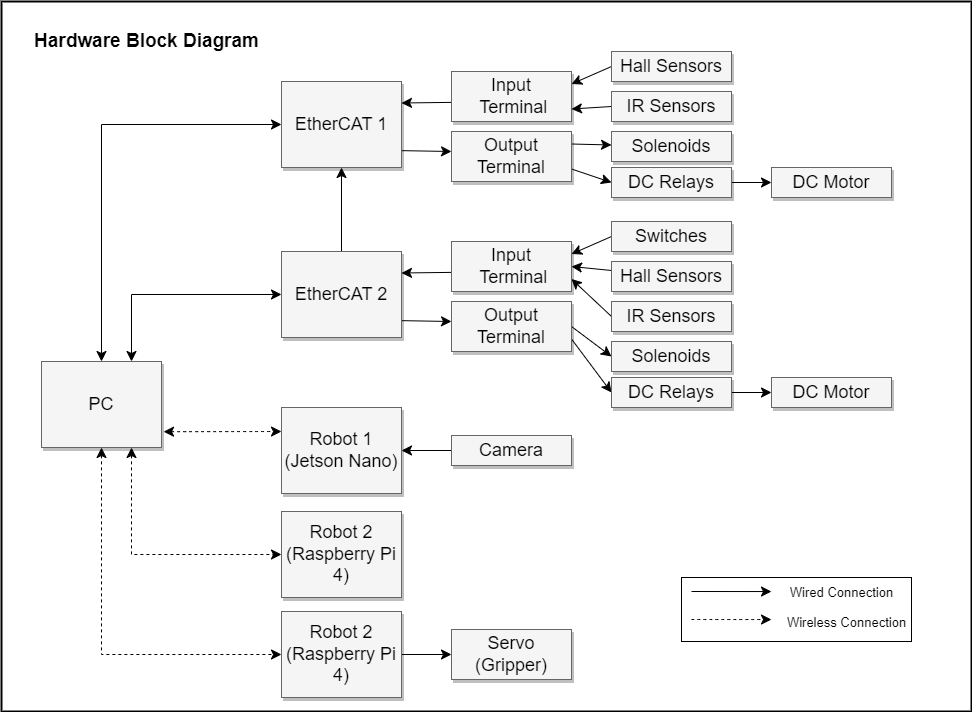

The diagram above was exported from draw.io. Its source (the exported page's mxGraphModel, read from the mxfile embedded in the PNG):
<mxGraphModel dx="1434" dy="2057" grid="1" gridSize="10" guides="1" tooltips="1" connect="1" arrows="1" fold="1" page="1" pageScale="1.5" pageWidth="1169" pageHeight="826" background="none" math="0" shadow="0">
  <root>
    <mxCell id="0" style=";html=1;" />
    <mxCell id="1" style=";html=1;" parent="0" />
    <mxCell id="zSV_WRuF56qGejRZ2FGs-9" value="" style="edgeStyle=none;curved=1;rounded=0;orthogonalLoop=1;jettySize=auto;html=1;fontSize=12;startSize=8;endSize=8;exitX=1;exitY=0.804;exitDx=0;exitDy=0;exitPerimeter=0;" edge="1" parent="1" source="zSV_WRuF56qGejRZ2FGs-6">
      <mxGeometry relative="1" as="geometry">
        <mxPoint x="910" y="310" as="targetPoint" />
        <Array as="points" />
      </mxGeometry>
    </mxCell>
    <mxCell id="zSV_WRuF56qGejRZ2FGs-10" value="" style="edgeStyle=none;curved=1;rounded=0;orthogonalLoop=1;jettySize=auto;html=1;fontSize=12;startSize=8;endSize=8;exitX=1;exitY=0.25;exitDx=0;exitDy=0;endArrow=none;endFill=0;startArrow=classic;startFill=1;" edge="1" parent="1" source="zSV_WRuF56qGejRZ2FGs-6">
      <mxGeometry relative="1" as="geometry">
        <mxPoint x="859.9999999999998" y="249.9988235294117" as="sourcePoint" />
        <mxPoint x="909.9999999999998" y="260.8811764705882" as="targetPoint" />
      </mxGeometry>
    </mxCell>
    <mxCell id="zSV_WRuF56qGejRZ2FGs-16" value="" style="edgeStyle=none;curved=1;rounded=0;orthogonalLoop=1;jettySize=auto;html=1;fontSize=12;startSize=8;endSize=8;" edge="1" parent="1" source="zSV_WRuF56qGejRZ2FGs-6" target="zSV_WRuF56qGejRZ2FGs-13">
      <mxGeometry relative="1" as="geometry" />
    </mxCell>
    <mxCell id="zSV_WRuF56qGejRZ2FGs-6" value="EtherCAT 2" style="whiteSpace=wrap;html=1;shadow=1;fontSize=18;fillColor=#f5f5f5;strokeColor=#666666;" vertex="1" parent="1">
      <mxGeometry x="740" y="240" width="120" height="86" as="geometry" />
    </mxCell>
    <mxCell id="zSV_WRuF56qGejRZ2FGs-35" style="edgeStyle=none;curved=1;rounded=0;orthogonalLoop=1;jettySize=auto;html=1;exitX=1;exitY=0.25;exitDx=0;exitDy=0;entryX=0;entryY=0.5;entryDx=0;entryDy=0;fontSize=12;startSize=8;endSize=8;endArrow=none;endFill=0;startArrow=classic;startFill=1;" edge="1" parent="1" source="zSV_WRuF56qGejRZ2FGs-7" target="zSV_WRuF56qGejRZ2FGs-34">
      <mxGeometry relative="1" as="geometry" />
    </mxCell>
    <mxCell id="zSV_WRuF56qGejRZ2FGs-36" style="edgeStyle=none;curved=1;rounded=0;orthogonalLoop=1;jettySize=auto;html=1;exitX=1;exitY=0.5;exitDx=0;exitDy=0;fontSize=12;startSize=8;endSize=8;endArrow=none;endFill=0;startArrow=classic;startFill=1;" edge="1" parent="1" source="zSV_WRuF56qGejRZ2FGs-7" target="zSV_WRuF56qGejRZ2FGs-28">
      <mxGeometry relative="1" as="geometry" />
    </mxCell>
    <mxCell id="zSV_WRuF56qGejRZ2FGs-38" style="edgeStyle=none;curved=1;rounded=0;orthogonalLoop=1;jettySize=auto;html=1;exitX=1;exitY=0.75;exitDx=0;exitDy=0;entryX=0;entryY=0.5;entryDx=0;entryDy=0;fontSize=12;startSize=8;endSize=8;endArrow=none;endFill=0;startArrow=classic;startFill=1;" edge="1" parent="1" source="zSV_WRuF56qGejRZ2FGs-7" target="zSV_WRuF56qGejRZ2FGs-29">
      <mxGeometry relative="1" as="geometry" />
    </mxCell>
    <mxCell id="zSV_WRuF56qGejRZ2FGs-7" value="Input&lt;br&gt;&amp;nbsp;Terminal" style="whiteSpace=wrap;html=1;shadow=1;fontSize=18;fillColor=#f5f5f5;strokeColor=#666666;" vertex="1" parent="1">
      <mxGeometry x="910" y="230" width="120" height="50" as="geometry" />
    </mxCell>
    <mxCell id="zSV_WRuF56qGejRZ2FGs-39" style="edgeStyle=none;curved=1;rounded=0;orthogonalLoop=1;jettySize=auto;html=1;exitX=1;exitY=0.5;exitDx=0;exitDy=0;entryX=0;entryY=0.5;entryDx=0;entryDy=0;fontSize=12;startSize=8;endSize=8;" edge="1" parent="1" source="zSV_WRuF56qGejRZ2FGs-8" target="zSV_WRuF56qGejRZ2FGs-30">
      <mxGeometry relative="1" as="geometry" />
    </mxCell>
    <mxCell id="zSV_WRuF56qGejRZ2FGs-40" style="edgeStyle=none;curved=1;rounded=0;orthogonalLoop=1;jettySize=auto;html=1;exitX=1;exitY=0.75;exitDx=0;exitDy=0;entryX=0;entryY=0.5;entryDx=0;entryDy=0;fontSize=12;startSize=8;endSize=8;" edge="1" parent="1" source="zSV_WRuF56qGejRZ2FGs-8" target="zSV_WRuF56qGejRZ2FGs-32">
      <mxGeometry relative="1" as="geometry" />
    </mxCell>
    <mxCell id="zSV_WRuF56qGejRZ2FGs-8" value="Output&lt;br&gt;Terminal" style="whiteSpace=wrap;html=1;shadow=1;fontSize=18;fillColor=#f5f5f5;strokeColor=#666666;" vertex="1" parent="1">
      <mxGeometry x="910" y="290" width="120" height="50" as="geometry" />
    </mxCell>
    <mxCell id="zSV_WRuF56qGejRZ2FGs-11" value="" style="edgeStyle=none;curved=1;rounded=0;orthogonalLoop=1;jettySize=auto;html=1;fontSize=12;startSize=8;endSize=8;exitX=1;exitY=0.804;exitDx=0;exitDy=0;exitPerimeter=0;" edge="1" parent="1" source="zSV_WRuF56qGejRZ2FGs-13">
      <mxGeometry relative="1" as="geometry">
        <mxPoint x="910" y="140" as="targetPoint" />
        <Array as="points" />
      </mxGeometry>
    </mxCell>
    <mxCell id="zSV_WRuF56qGejRZ2FGs-12" value="" style="edgeStyle=none;curved=1;rounded=0;orthogonalLoop=1;jettySize=auto;html=1;fontSize=12;startSize=8;endSize=8;exitX=1;exitY=0.25;exitDx=0;exitDy=0;endArrow=none;endFill=0;startArrow=classic;startFill=1;" edge="1" parent="1" source="zSV_WRuF56qGejRZ2FGs-13">
      <mxGeometry relative="1" as="geometry">
        <mxPoint x="859.9999999999998" y="79.99882352941171" as="sourcePoint" />
        <mxPoint x="909.9999999999998" y="90.88117647058817" as="targetPoint" />
      </mxGeometry>
    </mxCell>
    <mxCell id="zSV_WRuF56qGejRZ2FGs-13" value="EtherCAT 1" style="whiteSpace=wrap;html=1;shadow=1;fontSize=18;fillColor=#f5f5f5;strokeColor=#666666;" vertex="1" parent="1">
      <mxGeometry x="740" y="70" width="120" height="86" as="geometry" />
    </mxCell>
    <mxCell id="zSV_WRuF56qGejRZ2FGs-26" style="edgeStyle=none;curved=1;rounded=0;orthogonalLoop=1;jettySize=auto;html=1;exitX=1;exitY=0.25;exitDx=0;exitDy=0;entryX=0;entryY=0.5;entryDx=0;entryDy=0;fontSize=12;startSize=8;endSize=8;endArrow=none;endFill=0;startArrow=classic;startFill=1;" edge="1" parent="1" source="zSV_WRuF56qGejRZ2FGs-14" target="zSV_WRuF56qGejRZ2FGs-17">
      <mxGeometry relative="1" as="geometry" />
    </mxCell>
    <mxCell id="zSV_WRuF56qGejRZ2FGs-27" style="edgeStyle=none;curved=1;rounded=0;orthogonalLoop=1;jettySize=auto;html=1;exitX=1;exitY=0.75;exitDx=0;exitDy=0;entryX=0;entryY=0.5;entryDx=0;entryDy=0;fontSize=12;startSize=8;endSize=8;endArrow=none;endFill=0;startArrow=classic;startFill=1;" edge="1" parent="1" source="zSV_WRuF56qGejRZ2FGs-14" target="zSV_WRuF56qGejRZ2FGs-18">
      <mxGeometry relative="1" as="geometry" />
    </mxCell>
    <mxCell id="zSV_WRuF56qGejRZ2FGs-14" value="Input&lt;br&gt;&amp;nbsp;Terminal" style="whiteSpace=wrap;html=1;shadow=1;fontSize=18;fillColor=#f5f5f5;strokeColor=#666666;" vertex="1" parent="1">
      <mxGeometry x="910" y="60" width="120" height="50" as="geometry" />
    </mxCell>
    <mxCell id="zSV_WRuF56qGejRZ2FGs-23" style="edgeStyle=none;curved=1;rounded=0;orthogonalLoop=1;jettySize=auto;html=1;exitX=1;exitY=0.25;exitDx=0;exitDy=0;fontSize=12;startSize=8;endSize=8;" edge="1" parent="1" source="zSV_WRuF56qGejRZ2FGs-15" target="zSV_WRuF56qGejRZ2FGs-19">
      <mxGeometry relative="1" as="geometry" />
    </mxCell>
    <mxCell id="zSV_WRuF56qGejRZ2FGs-24" style="edgeStyle=none;curved=1;rounded=0;orthogonalLoop=1;jettySize=auto;html=1;exitX=1;exitY=0.75;exitDx=0;exitDy=0;fontSize=12;startSize=8;endSize=8;entryX=0;entryY=0.5;entryDx=0;entryDy=0;" edge="1" parent="1" source="zSV_WRuF56qGejRZ2FGs-15" target="zSV_WRuF56qGejRZ2FGs-20">
      <mxGeometry relative="1" as="geometry">
        <mxPoint x="1060" y="157.37931034482756" as="targetPoint" />
      </mxGeometry>
    </mxCell>
    <mxCell id="zSV_WRuF56qGejRZ2FGs-15" value="Output&lt;br&gt;Terminal" style="whiteSpace=wrap;html=1;shadow=1;fontSize=18;fillColor=#f5f5f5;strokeColor=#666666;" vertex="1" parent="1">
      <mxGeometry x="910" y="120" width="120" height="50" as="geometry" />
    </mxCell>
    <mxCell id="zSV_WRuF56qGejRZ2FGs-17" value="Hall Sensors" style="whiteSpace=wrap;html=1;shadow=1;fontSize=18;fillColor=#f5f5f5;strokeColor=#666666;" vertex="1" parent="1">
      <mxGeometry x="1070" y="40" width="120" height="30" as="geometry" />
    </mxCell>
    <mxCell id="zSV_WRuF56qGejRZ2FGs-18" value="IR Sensors" style="whiteSpace=wrap;html=1;shadow=1;fontSize=18;fillColor=#f5f5f5;strokeColor=#666666;" vertex="1" parent="1">
      <mxGeometry x="1070" y="80" width="120" height="30" as="geometry" />
    </mxCell>
    <mxCell id="zSV_WRuF56qGejRZ2FGs-19" value="Solenoids" style="whiteSpace=wrap;html=1;shadow=1;fontSize=18;fillColor=#f5f5f5;strokeColor=#666666;" vertex="1" parent="1">
      <mxGeometry x="1070" y="120" width="120" height="30" as="geometry" />
    </mxCell>
    <mxCell id="zSV_WRuF56qGejRZ2FGs-22" value="" style="edgeStyle=none;curved=1;rounded=0;orthogonalLoop=1;jettySize=auto;html=1;fontSize=12;startSize=8;endSize=8;" edge="1" parent="1" source="zSV_WRuF56qGejRZ2FGs-20" target="zSV_WRuF56qGejRZ2FGs-21">
      <mxGeometry relative="1" as="geometry" />
    </mxCell>
    <mxCell id="zSV_WRuF56qGejRZ2FGs-20" value="DC Relays" style="whiteSpace=wrap;html=1;shadow=1;fontSize=18;fillColor=#f5f5f5;strokeColor=#666666;" vertex="1" parent="1">
      <mxGeometry x="1070" y="156" width="120" height="30" as="geometry" />
    </mxCell>
    <mxCell id="zSV_WRuF56qGejRZ2FGs-21" value="DC Motor" style="whiteSpace=wrap;html=1;shadow=1;fontSize=18;fillColor=#f5f5f5;strokeColor=#666666;" vertex="1" parent="1">
      <mxGeometry x="1230" y="156" width="120" height="30" as="geometry" />
    </mxCell>
    <mxCell id="zSV_WRuF56qGejRZ2FGs-28" value="Hall Sensors" style="whiteSpace=wrap;html=1;shadow=1;fontSize=18;fillColor=#f5f5f5;strokeColor=#666666;" vertex="1" parent="1">
      <mxGeometry x="1070" y="250" width="120" height="30" as="geometry" />
    </mxCell>
    <mxCell id="zSV_WRuF56qGejRZ2FGs-29" value="IR Sensors" style="whiteSpace=wrap;html=1;shadow=1;fontSize=18;fillColor=#f5f5f5;strokeColor=#666666;" vertex="1" parent="1">
      <mxGeometry x="1070" y="290" width="120" height="30" as="geometry" />
    </mxCell>
    <mxCell id="zSV_WRuF56qGejRZ2FGs-30" value="Solenoids" style="whiteSpace=wrap;html=1;shadow=1;fontSize=18;fillColor=#f5f5f5;strokeColor=#666666;" vertex="1" parent="1">
      <mxGeometry x="1070" y="330" width="120" height="30" as="geometry" />
    </mxCell>
    <mxCell id="zSV_WRuF56qGejRZ2FGs-31" value="" style="edgeStyle=none;curved=1;rounded=0;orthogonalLoop=1;jettySize=auto;html=1;fontSize=12;startSize=8;endSize=8;" edge="1" source="zSV_WRuF56qGejRZ2FGs-32" target="zSV_WRuF56qGejRZ2FGs-33" parent="1">
      <mxGeometry relative="1" as="geometry" />
    </mxCell>
    <mxCell id="zSV_WRuF56qGejRZ2FGs-32" value="DC Relays" style="whiteSpace=wrap;html=1;shadow=1;fontSize=18;fillColor=#f5f5f5;strokeColor=#666666;" vertex="1" parent="1">
      <mxGeometry x="1070" y="366" width="120" height="30" as="geometry" />
    </mxCell>
    <mxCell id="zSV_WRuF56qGejRZ2FGs-33" value="DC Motor" style="whiteSpace=wrap;html=1;shadow=1;fontSize=18;fillColor=#f5f5f5;strokeColor=#666666;" vertex="1" parent="1">
      <mxGeometry x="1230" y="366" width="120" height="30" as="geometry" />
    </mxCell>
    <mxCell id="zSV_WRuF56qGejRZ2FGs-34" value="Switches" style="whiteSpace=wrap;html=1;shadow=1;fontSize=18;fillColor=#f5f5f5;strokeColor=#666666;" vertex="1" parent="1">
      <mxGeometry x="1070" y="210" width="120" height="30" as="geometry" />
    </mxCell>
    <mxCell id="zSV_WRuF56qGejRZ2FGs-44" value="" style="edgeStyle=none;curved=1;rounded=0;orthogonalLoop=1;jettySize=auto;html=1;fontSize=12;startSize=8;endSize=8;endArrow=none;endFill=0;startArrow=classic;startFill=1;" edge="1" parent="1" source="zSV_WRuF56qGejRZ2FGs-41" target="zSV_WRuF56qGejRZ2FGs-43">
      <mxGeometry relative="1" as="geometry" />
    </mxCell>
    <mxCell id="zSV_WRuF56qGejRZ2FGs-41" value="Robot 1&lt;br&gt;(Jetson Nano)" style="whiteSpace=wrap;html=1;shadow=1;fontSize=18;fillColor=#f5f5f5;strokeColor=#666666;" vertex="1" parent="1">
      <mxGeometry x="740" y="396" width="120" height="86" as="geometry" />
    </mxCell>
    <mxCell id="zSV_WRuF56qGejRZ2FGs-43" value="Camera" style="whiteSpace=wrap;html=1;shadow=1;fontSize=18;fillColor=#f5f5f5;strokeColor=#666666;" vertex="1" parent="1">
      <mxGeometry x="910" y="424" width="120" height="30" as="geometry" />
    </mxCell>
    <mxCell id="zSV_WRuF56qGejRZ2FGs-45" value="Robot 2&lt;br&gt;(Raspberry Pi 4)" style="whiteSpace=wrap;html=1;shadow=1;fontSize=18;fillColor=#f5f5f5;strokeColor=#666666;" vertex="1" parent="1">
      <mxGeometry x="740" y="500" width="120" height="86" as="geometry" />
    </mxCell>
    <mxCell id="zSV_WRuF56qGejRZ2FGs-48" value="" style="edgeStyle=none;curved=1;rounded=0;orthogonalLoop=1;jettySize=auto;html=1;fontSize=12;startSize=8;endSize=8;" edge="1" parent="1" source="zSV_WRuF56qGejRZ2FGs-46" target="zSV_WRuF56qGejRZ2FGs-47">
      <mxGeometry relative="1" as="geometry" />
    </mxCell>
    <mxCell id="zSV_WRuF56qGejRZ2FGs-46" value="Robot 2&lt;br&gt;(Raspberry Pi 4)" style="whiteSpace=wrap;html=1;shadow=1;fontSize=18;fillColor=#f5f5f5;strokeColor=#666666;" vertex="1" parent="1">
      <mxGeometry x="740" y="600" width="120" height="86" as="geometry" />
    </mxCell>
    <mxCell id="zSV_WRuF56qGejRZ2FGs-47" value="Servo (Gripper)" style="whiteSpace=wrap;html=1;shadow=1;fontSize=18;fillColor=#f5f5f5;strokeColor=#666666;" vertex="1" parent="1">
      <mxGeometry x="910" y="618" width="120" height="50" as="geometry" />
    </mxCell>
    <mxCell id="zSV_WRuF56qGejRZ2FGs-50" style="edgeStyle=none;rounded=0;orthogonalLoop=1;jettySize=auto;html=1;exitX=0.5;exitY=0;exitDx=0;exitDy=0;entryX=0;entryY=0.5;entryDx=0;entryDy=0;fontSize=12;startSize=8;endSize=8;startArrow=classic;startFill=1;" edge="1" parent="1" source="zSV_WRuF56qGejRZ2FGs-49" target="zSV_WRuF56qGejRZ2FGs-13">
      <mxGeometry relative="1" as="geometry">
        <Array as="points">
          <mxPoint x="560" y="113" />
        </Array>
      </mxGeometry>
    </mxCell>
    <mxCell id="zSV_WRuF56qGejRZ2FGs-51" style="edgeStyle=none;rounded=0;orthogonalLoop=1;jettySize=auto;html=1;exitX=0.75;exitY=0;exitDx=0;exitDy=0;entryX=0;entryY=0.5;entryDx=0;entryDy=0;fontSize=12;startSize=8;endSize=8;startArrow=classic;startFill=1;" edge="1" parent="1" source="zSV_WRuF56qGejRZ2FGs-49" target="zSV_WRuF56qGejRZ2FGs-6">
      <mxGeometry relative="1" as="geometry">
        <Array as="points">
          <mxPoint x="590" y="283" />
        </Array>
      </mxGeometry>
    </mxCell>
    <mxCell id="zSV_WRuF56qGejRZ2FGs-52" style="edgeStyle=none;curved=1;rounded=0;orthogonalLoop=1;jettySize=auto;html=1;exitX=1.017;exitY=0.816;exitDx=0;exitDy=0;fontSize=12;startSize=8;endSize=8;exitPerimeter=0;dashed=1;startArrow=classic;startFill=1;" edge="1" parent="1" source="zSV_WRuF56qGejRZ2FGs-49">
      <mxGeometry relative="1" as="geometry">
        <mxPoint x="740" y="420" as="targetPoint" />
      </mxGeometry>
    </mxCell>
    <mxCell id="zSV_WRuF56qGejRZ2FGs-53" style="edgeStyle=none;rounded=0;orthogonalLoop=1;jettySize=auto;html=1;exitX=0.75;exitY=1;exitDx=0;exitDy=0;entryX=0;entryY=0.5;entryDx=0;entryDy=0;fontSize=12;startSize=8;endSize=8;dashed=1;startArrow=classic;startFill=1;" edge="1" parent="1" source="zSV_WRuF56qGejRZ2FGs-49" target="zSV_WRuF56qGejRZ2FGs-45">
      <mxGeometry relative="1" as="geometry">
        <Array as="points">
          <mxPoint x="590" y="543" />
        </Array>
      </mxGeometry>
    </mxCell>
    <mxCell id="zSV_WRuF56qGejRZ2FGs-54" style="edgeStyle=none;rounded=0;orthogonalLoop=1;jettySize=auto;html=1;exitX=0.5;exitY=1;exitDx=0;exitDy=0;entryX=0;entryY=0.5;entryDx=0;entryDy=0;fontSize=12;startSize=8;endSize=8;dashed=1;startArrow=classic;startFill=1;" edge="1" parent="1" source="zSV_WRuF56qGejRZ2FGs-49" target="zSV_WRuF56qGejRZ2FGs-46">
      <mxGeometry relative="1" as="geometry">
        <Array as="points">
          <mxPoint x="560" y="643" />
        </Array>
      </mxGeometry>
    </mxCell>
    <mxCell id="zSV_WRuF56qGejRZ2FGs-49" value="PC" style="whiteSpace=wrap;html=1;shadow=1;fontSize=18;fillColor=#f5f5f5;strokeColor=#666666;" vertex="1" parent="1">
      <mxGeometry x="500" y="350" width="120" height="86" as="geometry" />
    </mxCell>
    <mxCell id="zSV_WRuF56qGejRZ2FGs-64" value="" style="group" vertex="1" connectable="0" parent="1">
      <mxGeometry x="1140" y="566" width="235" height="64" as="geometry" />
    </mxCell>
    <mxCell id="zSV_WRuF56qGejRZ2FGs-55" value="" style="rounded=0;whiteSpace=wrap;html=1;fontSize=16;strokeColor=default;fillColor=none;" vertex="1" parent="zSV_WRuF56qGejRZ2FGs-64">
      <mxGeometry width="230" height="64" as="geometry" />
    </mxCell>
    <mxCell id="zSV_WRuF56qGejRZ2FGs-57" value="" style="endArrow=classic;html=1;rounded=0;fontSize=12;startSize=8;endSize=8;curved=1;exitX=0.12;exitY=0.183;exitDx=0;exitDy=0;exitPerimeter=0;" edge="1" parent="zSV_WRuF56qGejRZ2FGs-64">
      <mxGeometry width="50" height="50" relative="1" as="geometry">
        <mxPoint x="10" y="14" as="sourcePoint" />
        <mxPoint x="90" y="14.039999999999964" as="targetPoint" />
      </mxGeometry>
    </mxCell>
    <mxCell id="zSV_WRuF56qGejRZ2FGs-58" value="" style="endArrow=classic;html=1;rounded=0;fontSize=12;startSize=8;endSize=8;curved=1;exitX=0.12;exitY=0.183;exitDx=0;exitDy=0;exitPerimeter=0;dashed=1;" edge="1" parent="zSV_WRuF56qGejRZ2FGs-64">
      <mxGeometry width="50" height="50" relative="1" as="geometry">
        <mxPoint x="10" y="42" as="sourcePoint" />
        <mxPoint x="90" y="42.039999999999964" as="targetPoint" />
      </mxGeometry>
    </mxCell>
    <mxCell id="zSV_WRuF56qGejRZ2FGs-59" style="edgeStyle=none;curved=1;rounded=0;orthogonalLoop=1;jettySize=auto;html=1;exitX=0.5;exitY=1;exitDx=0;exitDy=0;fontSize=12;startSize=8;endSize=8;" edge="1" parent="zSV_WRuF56qGejRZ2FGs-64" source="zSV_WRuF56qGejRZ2FGs-55" target="zSV_WRuF56qGejRZ2FGs-55">
      <mxGeometry relative="1" as="geometry" />
    </mxCell>
    <mxCell id="zSV_WRuF56qGejRZ2FGs-60" style="edgeStyle=none;curved=1;rounded=0;orthogonalLoop=1;jettySize=auto;html=1;exitX=0.5;exitY=1;exitDx=0;exitDy=0;fontSize=12;startSize=8;endSize=8;" edge="1" parent="zSV_WRuF56qGejRZ2FGs-64" source="zSV_WRuF56qGejRZ2FGs-55" target="zSV_WRuF56qGejRZ2FGs-55">
      <mxGeometry relative="1" as="geometry" />
    </mxCell>
    <mxCell id="zSV_WRuF56qGejRZ2FGs-61" style="edgeStyle=none;curved=1;rounded=0;orthogonalLoop=1;jettySize=auto;html=1;exitX=0;exitY=0.5;exitDx=0;exitDy=0;fontSize=12;startSize=8;endSize=8;" edge="1" parent="zSV_WRuF56qGejRZ2FGs-64" source="zSV_WRuF56qGejRZ2FGs-55" target="zSV_WRuF56qGejRZ2FGs-55">
      <mxGeometry relative="1" as="geometry" />
    </mxCell>
    <mxCell id="zSV_WRuF56qGejRZ2FGs-62" value="Wired Connection" style="text;html=1;align=center;verticalAlign=middle;resizable=0;points=[];autosize=1;strokeColor=none;fillColor=none;fontSize=13;" vertex="1" parent="zSV_WRuF56qGejRZ2FGs-64">
      <mxGeometry x="95" width="130" height="30" as="geometry" />
    </mxCell>
    <mxCell id="zSV_WRuF56qGejRZ2FGs-63" value="Wireless Connection" style="text;html=1;align=center;verticalAlign=middle;resizable=0;points=[];autosize=1;strokeColor=none;fillColor=none;fontSize=13;" vertex="1" parent="zSV_WRuF56qGejRZ2FGs-64">
      <mxGeometry x="95" y="30" width="140" height="30" as="geometry" />
    </mxCell>
    <mxCell id="zSV_WRuF56qGejRZ2FGs-65" value="" style="rounded=0;whiteSpace=wrap;html=1;fontSize=16;strokeColor=default;fillColor=none;strokeWidth=2;" vertex="1" parent="1">
      <mxGeometry x="460" y="-10" width="970" height="710" as="geometry" />
    </mxCell>
    <mxCell id="zSV_WRuF56qGejRZ2FGs-66" value="Hardware Block Diagram" style="text;html=1;align=center;verticalAlign=middle;resizable=0;points=[];autosize=1;strokeColor=none;fillColor=none;fontSize=19;fontStyle=1" vertex="1" parent="1">
      <mxGeometry x="480" y="10" width="250" height="40" as="geometry" />
    </mxCell>
  </root>
</mxGraphModel>